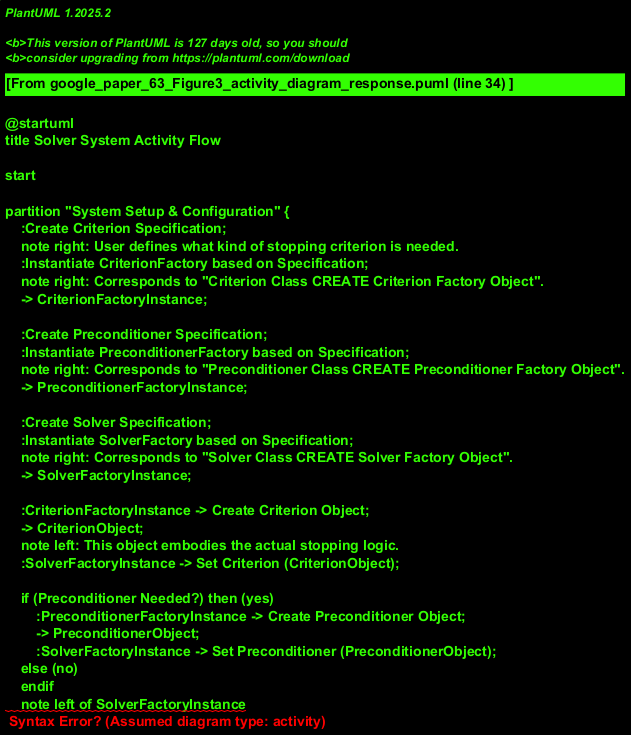

The diagram above was rendered by PlantUML. Its source (embedded in the PNG):
@startuml
title Solver System Activity Flow

start

partition "System Setup & Configuration" {
    :Create Criterion Specification;
    note right: User defines what kind of stopping criterion is needed.
    :Instantiate CriterionFactory based on Specification;
    note right: Corresponds to "Criterion Class CREATE Criterion Factory Object".
    -> CriterionFactoryInstance;

    :Create Preconditioner Specification;
    :Instantiate PreconditionerFactory based on Specification;
    note right: Corresponds to "Preconditioner Class CREATE Preconditioner Factory Object".
    -> PreconditionerFactoryInstance;

    :Create Solver Specification;
    :Instantiate SolverFactory based on Specification;
    note right: Corresponds to "Solver Class CREATE Solver Factory Object".
    -> SolverFactoryInstance;

    :CriterionFactoryInstance -> Create Criterion Object;
    -> CriterionObject;
    note left: This object embodies the actual stopping logic.
    :SolverFactoryInstance -> Set Criterion (CriterionObject);

    if (Preconditioner Needed?) then (yes)
        :PreconditionerFactoryInstance -> Create Preconditioner Object;
        -> PreconditionerObject;
        :SolverFactoryInstance -> Set Preconditioner (PreconditionerObject);
    else (no)
    endif
    note left of SolverFactoryInstance
      SolverFactoryInstance is now configured
      with Criterion and optionally Preconditioner.
      This reflects the dashed lines from Criterion/Preconditioner
      Factory Objects to the Solver Factory Object in the source image.
    end note
}

partition "Data Loading" {
    fork
        :Load System Matrix Data ("Input A");
        note left: Can be from File or In-Program Data.
        :Create SystemMatrixObject;
    fork again
        :Load Right Hand Side Vector Data ("Input B");
        note left: Can be from File or In-Program Data.
        :Create RightHandSideObject;
    end fork
}

partition "Solver Execution" {
    :SolverFactoryInstance -> Generate SolverObject (using SystemMatrixObject);
    note right: The SystemMatrixObject is used by the SolverFactory\n to create/configure the specific SolverObject.
    -> SolverObject;
    :SolverObject -> Apply (using RightHandSideObject);
    note right: Solver computes the solution.
    :Receive SolutionVector;
}

stop
@enduml